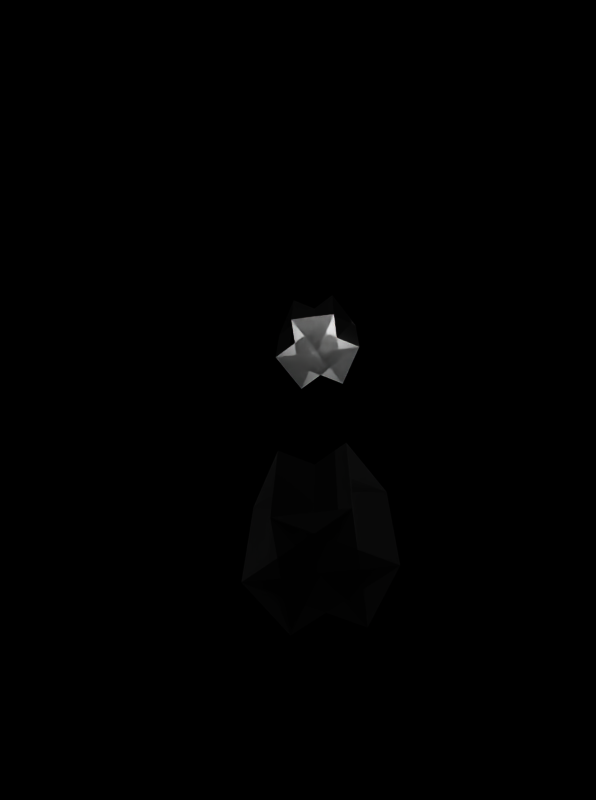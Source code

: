 # Source: antimatter_matter_converter.blend  (saved by Blender 2.25.0; exported with 4.5.12 LTS)
import bpy
from mathutils import Matrix  # noqa: F401  (used for matrix-valued properties, if any)

bpy.ops.wm.read_factory_settings(use_empty=True)
scene = bpy.context.scene
scene.name = '1'

# ---- collections
col_collection_1 = bpy.data.collections.new('Collection 1'); scene.collection.children.link(col_collection_1)

# ---- materials (node trees are filled in below, after node groups)
mat_convertermat = bpy.data.materials.new('ConverterMat')
mat_convertermat.alpha_threshold = 0.0
mat_convertermat.preview_render_type = 'FLAT'
mat_convertermat.roughness = 0.0
mat_convertermat.line_color = (0.0, 0.0, 0.0, 1.0)
mat_conemat = bpy.data.materials.new('ConeMat')
mat_conemat.alpha_threshold = 0.0
mat_conemat.preview_render_type = 'FLAT'
mat_conemat.diffuse_color = (0.8, 0.4511, 0.2737, 1.0)
mat_conemat.roughness = 0.0
mat_conemat.line_color = (0.0, 0.0, 0.0, 1.0)

# ---- material node trees

# ---- cameras
cam_camera = bpy.data.cameras.new('Camera')
cam_camera.passepartout_alpha = 0.2
cam_camera.clip_end = 100.0
cam_camera.lens = 35.0
cam_camera.ortho_scale = 7.314
cam_camera.show_passepartout = False
cam_camera.show_safe_areas = True
cam_camera.dof.focus_distance = 0.0
cam_camera.dof.aperture_fstop = 128.0

# ---- lights
light_lamp_008 = bpy.data.lights.new('Lamp.008', 'POINT')
light_lamp_008.transmission_factor = 0.0
light_lamp_008.energy = 100.0
light_lamp_008.shadow_buffer_clip_start = 0.5
light_lamp_008.shadow_maximum_resolution = 0.006
light_lamp_008.use_absolute_resolution = True
light_lamp_008.cycles.use_multiple_importance_sampling = False
light_lamp_007 = bpy.data.lights.new('Lamp.007', 'POINT')
light_lamp_007.transmission_factor = 0.0
light_lamp_007.energy = 100.0
light_lamp_007.shadow_buffer_clip_start = 0.5
light_lamp_007.shadow_maximum_resolution = 0.006
light_lamp_007.use_absolute_resolution = True
light_lamp_007.cycles.use_multiple_importance_sampling = False
light_lamp_006 = bpy.data.lights.new('Lamp.006', 'POINT')
light_lamp_006.transmission_factor = 0.0
light_lamp_006.energy = 100.0
light_lamp_006.shadow_buffer_clip_start = 0.5
light_lamp_006.shadow_maximum_resolution = 0.006
light_lamp_006.use_absolute_resolution = True
light_lamp_006.cycles.use_multiple_importance_sampling = False
light_lamp_005 = bpy.data.lights.new('Lamp.005', 'POINT')
light_lamp_005.transmission_factor = 0.0
light_lamp_005.energy = 100.0
light_lamp_005.shadow_buffer_clip_start = 0.5
light_lamp_005.shadow_maximum_resolution = 0.006
light_lamp_005.use_absolute_resolution = True
light_lamp_005.cycles.use_multiple_importance_sampling = False
light_lamp_004 = bpy.data.lights.new('Lamp.004', 'POINT')
light_lamp_004.transmission_factor = 0.0
light_lamp_004.energy = 100.0
light_lamp_004.shadow_buffer_clip_start = 0.5
light_lamp_004.shadow_maximum_resolution = 0.006
light_lamp_004.use_absolute_resolution = True
light_lamp_004.cycles.use_multiple_importance_sampling = False
light_lamp_003 = bpy.data.lights.new('Lamp.003', 'POINT')
light_lamp_003.transmission_factor = 0.0
light_lamp_003.energy = 100.0
light_lamp_003.shadow_buffer_clip_start = 0.5
light_lamp_003.shadow_maximum_resolution = 0.006
light_lamp_003.use_absolute_resolution = True
light_lamp_003.cycles.use_multiple_importance_sampling = False
light_lamp_002 = bpy.data.lights.new('Lamp.002', 'POINT')
light_lamp_002.transmission_factor = 0.0
light_lamp_002.energy = 100.0
light_lamp_002.shadow_buffer_clip_start = 0.5
light_lamp_002.shadow_maximum_resolution = 0.006
light_lamp_002.use_absolute_resolution = True
light_lamp_002.cycles.use_multiple_importance_sampling = False
light_lamp_001 = bpy.data.lights.new('Lamp.001', 'POINT')
light_lamp_001.transmission_factor = 0.0
light_lamp_001.energy = 100.0
light_lamp_001.shadow_buffer_clip_start = 0.5
light_lamp_001.shadow_maximum_resolution = 0.006
light_lamp_001.use_absolute_resolution = True
light_lamp_001.cycles.use_multiple_importance_sampling = False

# ---- meshes
me_plane = bpy.data.meshes.new('Plane')
me_plane.from_pydata([(1.0, 1.0, -3.423e-08), (1.0, -1.0, -1.168e-07), (-1.0, -1.0, 3.423e-08), (-1.0, 1.0, 1.168e-07), (-1.0, -0.5, 0.866), (-1.0, 0.5, -0.866), (1.0, 0.5, -0.866), (1.0, -0.5, 0.866), (1.0, -0.5, -0.866), (1.0, 0.5, 0.866), (-1.0, 0.5, 0.866), (-1.0, -0.5, -0.866), (-1.0, 1.0, 5.691e-07), (-1.0, -1.0, -4.039e-07), (1.0, -1.0, -5.492e-07), (1.0, 1.0, 4.079e-07)], [], [(0, 3, 2, 1), (0, 1, 6, 7), (1, 2, 5, 6), (2, 3, 4, 5), (3, 0, 7, 4), (4, 7, 8, 11), (5, 4, 11, 10), (6, 5, 10, 9), (7, 6, 9, 8), (8, 9, 14, 15), (9, 10, 13, 14), (10, 11, 12, 13), (11, 8, 15, 12), (15, 12, 13, 14)])
me_plane.materials.append(mat_convertermat)
me_plane.use_remesh_preserve_volume = False
me_plane.use_remesh_preserve_attributes = False
me_plane.use_mirror_vertex_groups = False
me_plane.update()
me_plane_001 = bpy.data.meshes.new('Plane.001')
me_plane_001.from_pydata([(1.0, 1.0, -3.423e-08), (1.0, -1.0, -1.168e-07), (-1.0, -1.0, 3.423e-08), (-1.0, 1.0, 1.168e-07), (-1.0, -0.5, 0.866), (-1.0, 0.5, -0.866), (1.0, 0.5, -0.866), (1.0, -0.5, 0.866), (1.0, -0.5, -0.866), (1.0, 0.5, 0.866), (-1.0, 0.5, 0.866), (-1.0, -0.5, -0.866), (-1.0, 1.0, 5.691e-07), (-1.0, -1.0, -4.039e-07), (1.0, -1.0, -5.492e-07), (1.0, 1.0, 4.079e-07)], [], [(0, 3, 2, 1), (0, 1, 6, 7), (1, 2, 5, 6), (2, 3, 4, 5), (3, 0, 7, 4), (4, 7, 8, 11), (5, 4, 11, 10), (6, 5, 10, 9), (7, 6, 9, 8), (8, 9, 14, 15), (9, 10, 13, 14), (10, 11, 12, 13), (11, 8, 15, 12), (15, 12, 13, 14)])
me_plane_001.materials.append(mat_convertermat)
me_plane_001.use_remesh_preserve_volume = False
me_plane_001.use_remesh_preserve_attributes = False
me_plane_001.use_mirror_vertex_groups = False
me_plane_001.update()

# ---- curves / text
cu_surftube_005 = bpy.data.curves.new('SurfTube.005', 'CURVE')
cu_surftube_005.dimensions = '3D'
_sp = cu_surftube_005.splines.new('NURBS'); _sp.points.add(15)
_sp.points.foreach_set('co', [0.01999, 0.08738, -0.9911, 1.0, 0.01999, 0.08738, -0.9911, 0.3536, 0.01999, 0.08738, -0.9911, 1.0, 0.01999, 0.08738, -0.9911, 0.3536, 0.01999, 0.08738, -0.9911, 1.0, 0.01999, 0.08738, -0.9911, 0.3536, 0.01999, 0.08738, -0.9911, 1.0, 0.01999, 0.08738, -0.9911, 0.3536, 4.127e-08, -1.0, 1.0, 1.0, -1.0, -1.0, 1.0, 0.3536, -1.0, -4.127e-08, 1.0, 1.0, -1.0, 1.0, 1.0, 0.3536, 4.127e-08, 1.0, 1.0, 1.0, 1.0, 1.0, 1.0, 0.3536, 1.0, -8.435e-08, 1.0, 1.0, 1.0, -1.0, 1.0, 0.3536])
_sp.radius_interpolation = 'EASE'
_sp.order_v = 2
_sp.resolution_u = 4
_sp.resolution_v = 6
_sp.use_cyclic_u = True
cu_surftube_005.materials.append(mat_conemat)
cu_surftube_005.use_path_clamp = True
cu_surftube_005.use_deform_bounds = True
cu_surftube_005.use_radius = False
cu_surftube_005.bevel_resolution = 0
cu_surftube_005.resolution_u = 6
cu_surftube_005.resolution_v = 6
cu_surftube_005.fill_mode = 'HALF'
cu_surftube_005.twist_mode = 'Z_UP'
cu_surftube_004 = bpy.data.curves.new('SurfTube.004', 'CURVE')
cu_surftube_004.dimensions = '3D'
_sp = cu_surftube_004.splines.new('NURBS'); _sp.points.add(15)
_sp.points.foreach_set('co', [-0.1103, 0.09709, -1.019, 1.0, -0.1103, 0.09709, -1.019, 0.3536, -0.1103, 0.09709, -1.019, 1.0, -0.1103, 0.09709, -1.019, 0.3536, -0.1103, 0.09709, -1.019, 1.0, -0.1103, 0.09709, -1.019, 0.3536, -0.1103, 0.09709, -1.019, 1.0, -0.1103, 0.09709, -1.019, 0.3536, 4.127e-08, -1.0, 1.0, 1.0, -1.0, -1.0, 1.0, 0.3536, -1.0, -4.127e-08, 1.0, 1.0, -1.0, 1.0, 1.0, 0.3536, 4.127e-08, 1.0, 1.0, 1.0, 1.0, 1.0, 1.0, 0.3536, 1.0, -8.435e-08, 1.0, 1.0, 1.0, -1.0, 1.0, 0.3536])
_sp.radius_interpolation = 'EASE'
_sp.order_v = 2
_sp.resolution_u = 4
_sp.resolution_v = 6
_sp.use_cyclic_u = True
cu_surftube_004.materials.append(mat_conemat)
cu_surftube_004.use_path_clamp = True
cu_surftube_004.use_deform_bounds = True
cu_surftube_004.use_radius = False
cu_surftube_004.bevel_resolution = 0
cu_surftube_004.resolution_u = 6
cu_surftube_004.resolution_v = 6
cu_surftube_004.fill_mode = 'HALF'
cu_surftube_004.twist_mode = 'Z_UP'
cu_surftube_003 = bpy.data.curves.new('SurfTube.003', 'CURVE')
cu_surftube_003.dimensions = '3D'
_sp = cu_surftube_003.splines.new('NURBS'); _sp.points.add(15)
_sp.points.foreach_set('co', [0.06945, 0.09188, -0.9756, 1.0, 0.06945, 0.09188, -0.9756, 0.3536, 0.06945, 0.09188, -0.9756, 1.0, 0.06945, 0.09188, -0.9756, 0.3536, 0.06945, 0.09188, -0.9756, 1.0, 0.06945, 0.09188, -0.9756, 0.3536, 0.06945, 0.09188, -0.9756, 1.0, 0.06945, 0.09188, -0.9756, 0.3536, 4.127e-08, -1.0, 1.0, 1.0, -1.0, -1.0, 1.0, 0.3536, -1.0, -4.127e-08, 1.0, 1.0, -1.0, 1.0, 1.0, 0.3536, 4.127e-08, 1.0, 1.0, 1.0, 1.0, 1.0, 1.0, 0.3536, 1.0, -8.435e-08, 1.0, 1.0, 1.0, -1.0, 1.0, 0.3536])
_sp.radius_interpolation = 'EASE'
_sp.order_v = 2
_sp.resolution_u = 4
_sp.resolution_v = 6
_sp.use_cyclic_u = True
cu_surftube_003.materials.append(mat_conemat)
cu_surftube_003.use_path_clamp = True
cu_surftube_003.use_deform_bounds = True
cu_surftube_003.use_radius = False
cu_surftube_003.bevel_resolution = 0
cu_surftube_003.resolution_u = 6
cu_surftube_003.resolution_v = 6
cu_surftube_003.fill_mode = 'HALF'
cu_surftube_003.twist_mode = 'Z_UP'
cu_surftube_002 = bpy.data.curves.new('SurfTube.002', 'CURVE')
cu_surftube_002.dimensions = '3D'
_sp = cu_surftube_002.splines.new('NURBS'); _sp.points.add(15)
_sp.points.foreach_set('co', [-0.09118, 0.09328, -1.013, 1.0, -0.09118, 0.09328, -1.013, 0.3536, -0.09118, 0.09328, -1.013, 1.0, -0.09118, 0.09328, -1.013, 0.3536, -0.09118, 0.09328, -1.013, 1.0, -0.09118, 0.09328, -1.013, 0.3536, -0.09118, 0.09328, -1.013, 1.0, -0.09118, 0.09328, -1.013, 0.3536, 4.127e-08, -1.0, 1.0, 1.0, -1.0, -1.0, 1.0, 0.3536, -1.0, -4.127e-08, 1.0, 1.0, -1.0, 1.0, 1.0, 0.3536, 4.127e-08, 1.0, 1.0, 1.0, 1.0, 1.0, 1.0, 0.3536, 1.0, -8.435e-08, 1.0, 1.0, 1.0, -1.0, 1.0, 0.3536])
_sp.radius_interpolation = 'EASE'
_sp.order_v = 2
_sp.resolution_u = 4
_sp.resolution_v = 6
_sp.use_cyclic_u = True
cu_surftube_002.materials.append(mat_conemat)
cu_surftube_002.use_path_clamp = True
cu_surftube_002.use_deform_bounds = True
cu_surftube_002.use_radius = False
cu_surftube_002.bevel_resolution = 0
cu_surftube_002.resolution_u = 6
cu_surftube_002.resolution_v = 6
cu_surftube_002.fill_mode = 'HALF'
cu_surftube_002.twist_mode = 'Z_UP'
cu_surftube_001 = bpy.data.curves.new('SurfTube.001', 'CURVE')
cu_surftube_001.dimensions = '3D'
_sp = cu_surftube_001.splines.new('NURBS'); _sp.points.add(15)
_sp.points.foreach_set('co', [0.09447, 0.09611, -0.9934, 1.0, 0.09447, 0.09611, -0.9934, 0.3536, 0.09447, 0.09611, -0.9934, 1.0, 0.09447, 0.09611, -0.9934, 0.3536, 0.09447, 0.09611, -0.9934, 1.0, 0.09447, 0.09611, -0.9934, 0.3536, 0.09447, 0.09611, -0.9934, 1.0, 0.09447, 0.09611, -0.9934, 0.3536, 4.127e-08, -1.0, 1.0, 1.0, -1.0, -1.0, 1.0, 0.3536, -1.0, -4.127e-08, 1.0, 1.0, -1.0, 1.0, 1.0, 0.3536, 4.127e-08, 1.0, 1.0, 1.0, 1.0, 1.0, 1.0, 0.3536, 1.0, -8.435e-08, 1.0, 1.0, 1.0, -1.0, 1.0, 0.3536])
_sp.radius_interpolation = 'EASE'
_sp.order_v = 2
_sp.resolution_u = 4
_sp.resolution_v = 6
_sp.use_cyclic_u = True
cu_surftube_001.materials.append(mat_conemat)
cu_surftube_001.use_path_clamp = True
cu_surftube_001.use_deform_bounds = True
cu_surftube_001.use_radius = False
cu_surftube_001.bevel_resolution = 0
cu_surftube_001.resolution_u = 6
cu_surftube_001.resolution_v = 6
cu_surftube_001.fill_mode = 'HALF'
cu_surftube_001.twist_mode = 'Z_UP'
cu_surftube = bpy.data.curves.new('SurfTube', 'CURVE')
cu_surftube.dimensions = '3D'
_sp = cu_surftube.splines.new('NURBS'); _sp.points.add(15)
_sp.points.foreach_set('co', [-0.094, 0.08766, -0.9991, 1.0, -0.094, 0.08766, -0.9991, 0.3536, -0.094, 0.08766, -0.9991, 1.0, -0.094, 0.08766, -0.9991, 0.3536, -0.094, 0.08766, -0.9991, 1.0, -0.094, 0.08766, -0.9991, 0.3536, -0.094, 0.08766, -0.9991, 1.0, -0.094, 0.08766, -0.9991, 0.3536, 4.127e-08, -1.0, 1.0, 1.0, -1.0, -1.0, 1.0, 0.3536, -1.0, -4.127e-08, 1.0, 1.0, -1.0, 1.0, 1.0, 0.3536, 4.127e-08, 1.0, 1.0, 1.0, 1.0, 1.0, 1.0, 0.3536, 1.0, -8.435e-08, 1.0, 1.0, 1.0, -1.0, 1.0, 0.3536])
_sp.radius_interpolation = 'EASE'
_sp.order_v = 2
_sp.resolution_u = 4
_sp.resolution_v = 6
_sp.use_cyclic_u = True
cu_surftube.materials.append(mat_conemat)
cu_surftube.use_path_clamp = True
cu_surftube.use_deform_bounds = True
cu_surftube.use_radius = False
cu_surftube.bevel_resolution = 0
cu_surftube.resolution_u = 6
cu_surftube.resolution_v = 6
cu_surftube.fill_mode = 'HALF'
cu_surftube.twist_mode = 'Z_UP'

# ---- objects
ob_plane_001 = bpy.data.objects.new('Plane.001', me_plane)
ob_plane = bpy.data.objects.new('Plane', me_plane_001)
ob_surftube_005 = bpy.data.objects.new('SurfTube.005', cu_surftube_005)
ob_surftube_004 = bpy.data.objects.new('SurfTube.004', cu_surftube_004)
ob_surftube_003 = bpy.data.objects.new('SurfTube.003', cu_surftube_003)
ob_surftube_002 = bpy.data.objects.new('SurfTube.002', cu_surftube_002)
ob_surftube_001 = bpy.data.objects.new('SurfTube.001', cu_surftube_001)
ob_surftube = bpy.data.objects.new('SurfTube', cu_surftube)
ob_lamp = bpy.data.objects.new('Lamp', light_lamp_008)
ob_empty = bpy.data.objects.new('Empty', None)
ob_lamp_007 = bpy.data.objects.new('Lamp.007', light_lamp_007)
ob_lamp_006 = bpy.data.objects.new('Lamp.006', light_lamp_006)
ob_lamp_005 = bpy.data.objects.new('Lamp.005', light_lamp_005)
ob_lamp_004 = bpy.data.objects.new('Lamp.004', light_lamp_004)
ob_lamp_003 = bpy.data.objects.new('Lamp.003', light_lamp_003)
ob_lamp_002 = bpy.data.objects.new('Lamp.002', light_lamp_002)
ob_lamp_001 = bpy.data.objects.new('Lamp.001', light_lamp_001)
ob_mycam = bpy.data.objects.new('MyCam', cam_camera)

# ---- transforms, parenting, visibility, modifiers, constraints
ob_plane_001.location = (-0.01747, -4.606, 0.1477)
ob_plane_001.rotation_euler = (3.267, 0.003637, 1.568)
ob_plane_001.lock_rotations_4d = False
ob_plane_001.empty_display_type = 'ARROWS'
ob_plane_001.color = (0.0, 0.0, 0.0, 1.0)
ob_plane_001.lineart.crease_threshold = 0.0
ob_plane.location = (-0.01747, 4.662, -0.003214)
ob_plane.rotation_euler = (3.267, 0.003637, 1.568)
ob_plane.lock_rotations_4d = False
ob_plane.empty_display_type = 'ARROWS'
ob_plane.color = (0.0, 0.0, 0.0, 1.0)
ob_plane.lineart.crease_threshold = 0.0
ob_surftube_005.location = (-1.23e-08, -3.626, 0.1391)
ob_surftube_005.rotation_euler = (3.128, 1.541, -1.573)
ob_surftube_005.scale = (0.2925, 0.327, 0.9999)
ob_surftube_005.lock_rotations_4d = False
ob_surftube_005.empty_display_type = 'ARROWS'
ob_surftube_005.empty_image_offset = (0.0, 0.0)
ob_surftube_005.color = (0.0, 0.0, 0.0, 1.0)
ob_surftube_005.lineart.crease_threshold = 0.0
ob_surftube_004.location = (-1.091e-08, -1.683, 0.1201)
ob_surftube_004.rotation_euler = (3.141, -1.564, -1.582)
ob_surftube_004.scale = (0.2925, 0.2976, 0.9999)
ob_surftube_004.lock_rotations_4d = False
ob_surftube_004.empty_display_type = 'ARROWS'
ob_surftube_004.empty_image_offset = (0.0, 0.0)
ob_surftube_004.color = (0.0, 0.0, 0.0, 1.0)
ob_surftube_004.lineart.crease_threshold = 0.0
ob_surftube_003.location = (3.139e-08, 1.918, 0.1132)
ob_surftube_003.rotation_euler = (3.126, 1.555, -1.576)
ob_surftube_003.scale = (0.3015, 0.3128, 1.031)
ob_surftube_003.lock_rotations_4d = False
ob_surftube_003.empty_display_type = 'ARROWS'
ob_surftube_003.empty_image_offset = (0.0, 0.0)
ob_surftube_003.color = (0.0, 0.0, 0.0, 1.0)
ob_surftube_003.lineart.crease_threshold = 0.0
ob_surftube_002.location = (-3.111e-08, 3.741, 0.09192)
ob_surftube_002.rotation_euler = (-3.123, -1.568, -1.6)
ob_surftube_002.scale = (0.3015, 0.3128, 1.031)
ob_surftube_002.lock_rotations_4d = False
ob_surftube_002.empty_display_type = 'ARROWS'
ob_surftube_002.empty_image_offset = (0.0, 0.0)
ob_surftube_002.color = (0.0, 0.0, 0.0, 1.0)
ob_surftube_002.lineart.crease_threshold = 0.0
ob_surftube_001.location = (-1.216e-08, 0.9657, 0.1019)
ob_surftube_001.rotation_euler = (3.169, -1.569, -1.609)
ob_surftube_001.scale = (0.2925, 0.2976, 0.9999)
ob_surftube_001.lock_rotations_4d = False
ob_surftube_001.empty_display_type = 'ARROWS'
ob_surftube_001.empty_image_offset = (0.0, 0.0)
ob_surftube_001.color = (0.0, 0.0, 0.0, 1.0)
ob_surftube_001.lineart.crease_threshold = 0.0
ob_surftube.location = (3.039e-08, -0.8949, 0.1153)
ob_surftube.rotation_euler = (3.036, 1.57, -1.665)
ob_surftube.scale = (0.2925, 0.327, 0.9999)
ob_surftube.lock_rotations_4d = False
ob_surftube.empty_display_type = 'ARROWS'
ob_surftube.empty_image_offset = (0.0, 0.0)
ob_surftube.color = (0.0, 0.0, 0.0, 1.0)
ob_surftube.lineart.crease_threshold = 0.0
ob_lamp.location = (-2.85e-07, -3.342, 8.995)
ob_lamp.rotation_euler = (1.571, 1.269e-08, 1.571)
ob_lamp.lock_rotations_4d = False
ob_lamp.empty_display_type = 'ARROWS'
ob_lamp.color = (0.0, 0.0, 0.0, 1.0)
ob_lamp.lineart.crease_threshold = 0.0
ob_empty.location = (0.0, 0.0, 0.0)
ob_empty.rotation_euler = (1.571, 1.269e-08, 1.621)
ob_empty.lock_rotations_4d = False
ob_empty.empty_display_type = 'ARROWS'
ob_empty.empty_image_offset = (0.0, 0.0)
ob_empty.color = (0.0, 0.0, 0.0, 1.0)
ob_empty.lineart.crease_threshold = 0.0
ob_lamp_007.location = (-7.149, 6.29, 0.794)
ob_lamp_007.lock_rotations_4d = False
ob_lamp_007.empty_display_type = 'ARROWS'
ob_lamp_007.color = (0.0, 0.0, 0.0, 0.0)
ob_lamp_007.lineart.crease_threshold = 0.0
ob_lamp_006.location = (-0.1247, -2.063, 0.794)
ob_lamp_006.lock_rotations_4d = False
ob_lamp_006.empty_display_type = 'ARROWS'
ob_lamp_006.color = (0.0, 0.0, 0.0, 0.0)
ob_lamp_006.lineart.crease_threshold = 0.0
ob_lamp_005.location = (7.863, 7.842, -10.72)
ob_lamp_005.rotation_euler = (1.571, 2.98e-08, 1.571)
ob_lamp_005.lock_rotations_4d = False
ob_lamp_005.empty_display_type = 'ARROWS'
ob_lamp_005.color = (0.0, 0.0, 0.0, 0.0)
ob_lamp_005.lineart.crease_threshold = 0.0
ob_lamp_004.location = (-8.298, 7.949, -8.093)
ob_lamp_004.rotation_euler = (1.571, 2.98e-08, 1.571)
ob_lamp_004.lock_rotations_4d = False
ob_lamp_004.empty_display_type = 'ARROWS'
ob_lamp_004.color = (0.0, 0.0, 0.0, 0.0)
ob_lamp_004.lineart.crease_threshold = 0.0
ob_lamp_003.location = (-4.061, -6.778, -6.156)
ob_lamp_003.rotation_euler = (1.305, 0.1114, -0.1515)
ob_lamp_003.lock_rotations_4d = False
ob_lamp_003.empty_display_type = 'ARROWS'
ob_lamp_003.color = (0.0, 0.0, 0.0, 0.0)
ob_lamp_003.lineart.crease_threshold = 0.0
ob_lamp_002.location = (-1.01, -2.069, -5.283)
ob_lamp_002.rotation_euler = (1.571, 2.98e-08, 1.571)
ob_lamp_002.lock_rotations_4d = False
ob_lamp_002.empty_display_type = 'ARROWS'
ob_lamp_002.color = (0.0, 0.0, 0.0, 0.0)
ob_lamp_002.lineart.crease_threshold = 0.0
ob_lamp_001.location = (7.364, 6.354, 0.794)
ob_lamp_001.lock_rotations_4d = False
ob_lamp_001.empty_display_type = 'ARROWS'
ob_lamp_001.color = (0.0, 0.0, 0.0, 0.0)
ob_lamp_001.lineart.crease_threshold = 0.0
ob_mycam.parent = ob_empty
ob_mycam.matrix_parent_inverse = Matrix(((7.55e-08, 1.0, -1.269e-08, 0.0), (-7.55e-08, 1.269e-08, 1.0, 0.0), (1.0, -7.55e-08, 7.55e-08, 0.0), (0.0, 0.0, 0.0, 1.0)))
ob_mycam.location = (0.735, 14.03, 5.345)
ob_mycam.rotation_euler = (1.223, 0.01279, 3.111)
ob_mycam.lock_rotations_4d = False
ob_mycam.empty_display_type = 'ARROWS'
ob_mycam.color = (0.0, 0.0, 0.0, 0.0)
ob_mycam.display_type = 'WIRE'
ob_mycam.lineart.crease_threshold = 0.0

# ---- collection membership
col_collection_1.objects.link(ob_plane_001)
col_collection_1.objects.link(ob_plane)
col_collection_1.objects.link(ob_surftube_005)
col_collection_1.objects.link(ob_surftube_004)
col_collection_1.objects.link(ob_surftube_003)
col_collection_1.objects.link(ob_surftube_002)
col_collection_1.objects.link(ob_surftube_001)
col_collection_1.objects.link(ob_surftube)
col_collection_1.objects.link(ob_lamp)
col_collection_1.objects.link(ob_empty)
col_collection_1.objects.link(ob_lamp_007)
col_collection_1.objects.link(ob_lamp_006)
col_collection_1.objects.link(ob_lamp_005)
col_collection_1.objects.link(ob_lamp_004)
col_collection_1.objects.link(ob_lamp_003)
col_collection_1.objects.link(ob_lamp_002)
col_collection_1.objects.link(ob_lamp_001)
col_collection_1.objects.link(ob_mycam)

# ---- scene / render settings (as saved in the file)
scene.camera = ob_mycam
scene.frame_start = 1; scene.frame_end = 17; scene.frame_set(1)
scene.render.engine = 'BLENDER_EEVEE_NEXT'
scene.render.image_settings.file_format = 'JPEG'
scene.render.image_settings.color_mode = 'RGB'
scene.render.image_settings.quality = 95
scene.render.image_settings.compression = 95
scene.render.resolution_x = 134
scene.render.resolution_y = 180
scene.render.fps = 17
scene.render.dither_intensity = 0.0
scene.render.use_compositing = False
scene.render.use_sequencer = False
scene.render.bake_bias = 0.0
scene.render.use_stamp_time = False
scene.render.use_stamp_date = False
scene.render.use_stamp_frame = False
scene.render.use_stamp_camera = False
scene.render.use_stamp_scene = False
scene.render.use_stamp_filename = False
scene.render.use_stamp_render_time = False
scene.render.stamp_font_size = 0
scene.cycles.use_denoising = False
scene.cycles.samples = 10
scene.cycles.sampling_pattern = 'TABULATED_SOBOL'
scene.cycles.light_sampling_threshold = 0.0
scene.cycles.use_adaptive_sampling = False
scene.cycles.use_light_tree = False
scene.cycles.blur_glossy = 0.0
scene.cycles.volume_bounces = 1
scene.cycles.pixel_filter_type = 'GAUSSIAN'
scene.cycles.sample_clamp_indirect = 0.0
scene.view_settings.view_transform = 'Raw'
bpy.context.view_layer.update()
